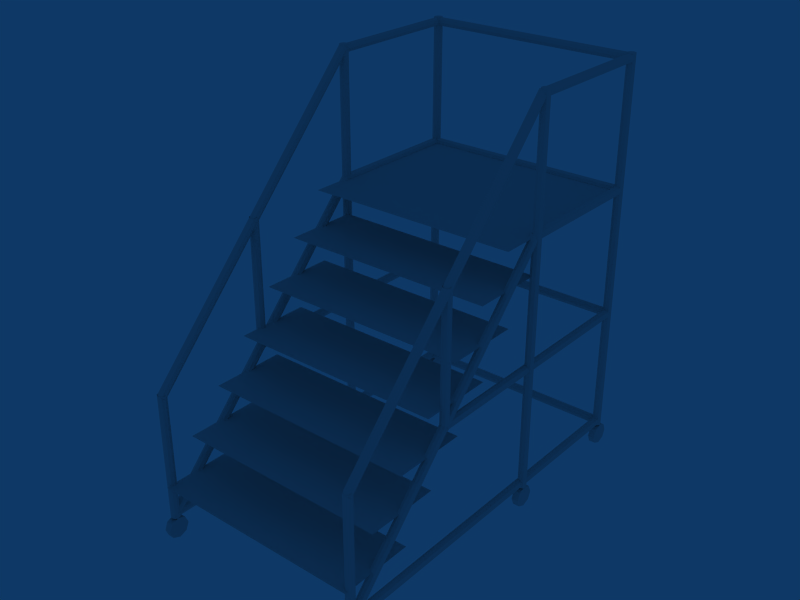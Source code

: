 # Source: object.blend  (saved by Blender 2.45.0; exported with 4.5.12 LTS)
import bpy
from mathutils import Matrix  # noqa: F401  (used for matrix-valued properties, if any)

bpy.ops.wm.read_factory_settings(use_empty=True)
scene = bpy.context.scene
scene.name = 'Scene'

# ---- collections
col_collection_1 = bpy.data.collections.new('Collection 1'); scene.collection.children.link(col_collection_1)

# ---- world
world_world = bpy.data.worlds.new('World'); scene.world = world_world
world_world.color = (0.05656, 0.2208, 0.4)
world_world.use_sun_shadow = False
world_world.sun_shadow_jitter_overblur = 0.0
world_world.cycles.sampling_method = 'MANUAL'
world_world.cycles.sample_map_resolution = 256

# ---- meshes
me_mesh = bpy.data.meshes.new('Mesh')
me_mesh.from_pydata([(0.2884, -0.487, 1.129), (0.2884, 0.513, 1.129), (-0.0576, -0.487, 1.129), (-0.0576, 0.513, 1.129), (-0.7028, -0.487, 1.3), (0.1308, 0.513, 1.3), (-0.7028, 0.513, 1.3), (0.1308, -0.487, 1.3), (0.4527, -0.4848, 0.957), (0.4527, 0.5152, 0.957), (0.1066, -0.4848, 0.957), (0.1066, 0.5152, 0.957), (0.6127, 0.5152, 0.786), (0.2666, 0.5152, 0.786), (0.2666, -0.4848, 0.786), (0.6127, -0.4848, 0.786), (0.7723, -0.4848, 0.614), (0.7723, 0.5152, 0.614), (0.4262, -0.4848, 0.614), (0.4262, 0.5152, 0.614), (0.9324, -0.487, 0.443), (0.9324, 0.513, 0.443), (0.5864, -0.487, 0.443), (0.5864, 0.513, 0.443), (1.091, -0.4826, 0.271), (1.091, 0.5174, 0.271), (0.7448, -0.4826, 0.271), (0.7448, 0.5174, 0.271), (-0.6882, -0.5034, 1.9), (-0.7023, -0.5093, 1.9), (-0.7023, -0.4893, 1.9), (-0.7165, -0.4751, 1.9), (-0.6882, -0.4751, 1.9), (-0.6823, -0.4893, 0.1), (-0.6882, -0.4751, 0.1), (-0.6823, -0.4893, 1.9), (-0.6882, -0.5034, 0.1), (-0.7023, -0.5093, 0.1), (-0.7165, -0.5034, 1.9), (-0.7165, -0.5034, 0.1), (-0.7223, -0.4893, 0.1), (-0.7223, -0.4893, 1.9), (-0.7023, -0.4693, 1.9), (-0.7023, -0.4693, 0.1), (-0.7165, -0.4751, 0.1), (-0.6888, 0.525, 1.9), (-0.7029, 0.5309, 1.9), (-0.6888, 0.525, 0.1), (-0.7029, 0.5309, 0.1), (-0.7229, 0.5109, 1.9), (-0.7171, 0.525, 0.1), (-0.7229, 0.5109, 0.1), (-0.7171, 0.4967, 1.9), (-0.7171, 0.4967, 0.1), (-0.7029, 0.4909, 1.9), (-0.7029, 0.4909, 0.1), (-0.6888, 0.4967, 1.9), (-0.6888, 0.4967, 0.1), (-0.6829, 0.5109, 0.1), (-0.6829, 0.5109, 1.9), (-0.7171, 0.525, 1.9), (-0.7029, 0.5109, 1.9), (-0.0436, 0.5324, 1.9), (-0.0436, 0.5041, 1.9), (-0.0577, 0.5182, 1.9), (-0.0719, 0.5041, 1.9), (-0.0719, 0.5324, 1.9), (-0.0377, 0.5182, 1.9), (-0.0378, 0.5182, 0.1), (-0.0436, 0.5324, 0.1), (-0.0436, 0.5041, 0.1), (-0.0578, 0.4982, 0.1), (-0.0577, 0.4982, 1.9), (-0.0778, 0.5182, 0.1), (-0.0719, 0.5041, 0.1), (-0.0777, 0.5182, 1.9), (-0.0719, 0.5324, 0.1), (-0.0578, 0.5382, 0.1), (-0.0577, 0.5382, 1.9), (-0.0576, -0.4689, 0.1), (-0.0576, -0.4689, 1.9), (-0.0717, -0.4747, 1.9), (-0.0776, -0.4889, 1.9), (-0.0717, -0.4747, 0.1), (-0.0776, -0.4889, 0.1), (-0.0576, -0.5089, 0.1), (-0.0717, -0.503, 0.1), (-0.0435, -0.503, 1.9), (-0.0376, -0.4889, 0.1), (-0.0435, -0.503, 0.1), (-0.0435, -0.4747, 0.1), (-0.0435, -0.4747, 1.9), (-0.0576, -0.4889, 1.9), (-0.0717, -0.503, 1.9), (-0.0576, -0.5089, 1.9), (-0.0376, -0.4889, 1.9), (1.078, 0.511, 0.1251), (-0.0406, 0.511, 1.317), (-0.0449, 0.4969, 1.314), (1.074, 0.4969, 0.1211), (1.064, 0.491, 0.1115), (-0.0657, 0.4969, 1.294), (1.053, 0.4969, 0.1019), (-0.0553, 0.491, 1.304), (-0.07, 0.511, 1.29), (1.049, 0.511, 0.0979), (1.053, 0.5252, 0.1019), (-0.0657, 0.5252, 1.294), (1.064, 0.531, 0.1115), (-0.0553, 0.531, 1.304), (-0.0449, 0.5252, 1.314), (1.074, 0.5252, 0.1211), (1.074, -0.4748, 0.1212), (-0.0448, -0.4748, 1.314), (1.078, -0.489, 0.1252), (-0.0405, -0.489, 1.318), (1.074, -0.5031, 0.1212), (-0.0448, -0.5031, 1.314), (-0.0552, -0.509, 1.304), (1.053, -0.5031, 0.102), (1.064, -0.509, 0.1116), (-0.0699, -0.489, 1.291), (-0.0656, -0.5031, 1.294), (1.049, -0.489, 0.098), (1.053, -0.4748, 0.102), (-0.0656, -0.4748, 1.294), (1.064, -0.469, 0.1116), (-0.0552, -0.469, 1.304), (1.064, -0.469, 0.6939), (-0.0552, -0.469, 1.886), (-0.0699, -0.489, 1.873), (-0.0656, -0.4749, 1.877), (1.053, -0.4749, 0.6843), (-0.0656, -0.5031, 1.877), (1.053, -0.5031, 0.6843), (1.049, -0.489, 0.6803), (-0.0552, -0.509, 1.886), (1.064, -0.509, 0.6939), (-0.0448, -0.5031, 1.896), (1.074, -0.5031, 0.7035), (-0.0405, -0.489, 1.9), (-0.0448, -0.4749, 1.896), (1.074, -0.4749, 0.7035), (1.078, -0.489, 0.7074), (1.074, 0.5251, 0.7034), (1.064, 0.531, 0.6938), (-0.0553, 0.531, 1.886), (1.053, 0.5251, 0.6842), (-0.0657, 0.5251, 1.877), (-0.07, 0.511, 1.873), (1.049, 0.511, 0.6802), (1.053, 0.4969, 0.6842), (-0.0657, 0.4969, 1.877), (1.064, 0.491, 0.6938), (-0.0449, 0.4969, 1.896), (-0.0553, 0.491, 1.886), (1.074, 0.4969, 0.7034), (-0.0406, 0.511, 1.9), (1.078, 0.511, 0.7073), (-0.0449, 0.5251, 1.896), (1.079, -0.4893, 0.1), (1.079, -0.4893, 0.7076), (1.073, -0.5034, 0.7076), (1.059, -0.5093, 0.7076), (1.073, -0.5034, 0.1), (1.059, -0.5093, 0.1), (1.044, -0.5034, 0.7076), (1.044, -0.5034, 0.1), (1.038, -0.4893, 0.1), (1.044, -0.4751, 0.7076), (1.038, -0.4893, 0.7076), (1.059, -0.4693, 0.7076), (1.044, -0.4751, 0.1), (1.073, -0.4751, 0.7076), (1.059, -0.4693, 0.1), (1.073, -0.4751, 0.1), (1.072, 0.5249, 0.1), (1.058, 0.5307, 0.7076), (1.058, 0.5307, 0.1), (1.044, 0.5249, 0.7076), (1.038, 0.5107, 0.1), (1.038, 0.5107, 0.7076), (1.044, 0.5249, 0.1), (1.044, 0.4966, 0.7076), (1.044, 0.4966, 0.1), (1.058, 0.4907, 0.1), (1.072, 0.4966, 0.7076), (1.058, 0.4907, 0.7076), (1.072, 0.4966, 0.1), (1.078, 0.5107, 0.7076), (1.072, 0.5249, 0.7076), (1.078, 0.5107, 0.1), (0.5273, 0.5107, 1.297), (0.5214, 0.4966, 0.6896), (0.5273, 0.5107, 0.6896), (0.5073, 0.4907, 0.6896), (0.5214, 0.4966, 1.297), (0.5073, 0.4907, 1.297), (0.4932, 0.4966, 1.297), (0.4873, 0.5107, 1.297), (0.4932, 0.4966, 0.6896), (0.4873, 0.5107, 0.6896), (0.4932, 0.5249, 1.297), (0.5073, 0.5307, 1.297), (0.4932, 0.5249, 0.6896), (0.5214, 0.5249, 1.297), (0.5214, 0.5249, 0.6896), (0.5073, 0.5307, 0.6896), (0.5216, -0.4751, 0.6896), (0.5075, -0.4693, 1.297), (0.5075, -0.4693, 0.6896), (0.4933, -0.4751, 1.297), (0.4875, -0.4893, 1.297), (0.4933, -0.4751, 0.6896), (0.4875, -0.4893, 0.6896), (0.4933, -0.5034, 1.297), (0.4933, -0.5034, 0.6896), (0.5075, -0.5093, 1.297), (0.5216, -0.5034, 1.297), (0.5075, -0.5093, 0.6896), (0.5275, -0.4893, 1.297), (0.5216, -0.5034, 0.6896), (0.5275, -0.4893, 0.6896), (0.5216, -0.4751, 1.297), (-0.0575, -0.4751, 1.865), (-0.0575, -0.4893, 1.86), (-0.7028, -0.4751, 1.866), (-0.7028, -0.5034, 1.866), (-0.7028, -0.4893, 1.86), (-0.0575, -0.5034, 1.865), (-0.7028, -0.5093, 1.88), (-0.0575, -0.5093, 1.88), (-0.7028, -0.5034, 1.894), (-0.0575, -0.5034, 1.894), (-0.7028, -0.4893, 1.9), (-0.7028, -0.4751, 1.894), (-0.0575, -0.4893, 1.9), (-0.0575, -0.4751, 1.894), (-0.7028, -0.4693, 1.88), (-0.0575, -0.4693, 1.88), (-0.7029, 0.5249, 1.866), (-0.0576, 0.5307, 1.88), (-0.7029, 0.5307, 1.88), (-0.0576, 0.5107, 1.9), (-0.0576, 0.5249, 1.894), (-0.7029, 0.5249, 1.894), (-0.0576, 0.4966, 1.894), (-0.7028, 0.5107, 1.9), (-0.0576, 0.4907, 1.88), (-0.7029, 0.4907, 1.88), (-0.7028, 0.4966, 1.894), (-0.0576, 0.5107, 1.86), (-0.0576, 0.4966, 1.865), (-0.7029, 0.4966, 1.866), (-0.7029, 0.5107, 1.86), (-0.0576, 0.5249, 1.865), (-0.7229, 0.5108, 1.88), (-0.717, 0.5108, 1.865), (-0.7222, -0.4893, 1.88), (-0.7164, -0.4893, 1.894), (-0.717, 0.5108, 1.894), (-0.7029, 0.5109, 1.9), (-0.6887, 0.5109, 1.894), (-0.7022, -0.4893, 1.9), (-0.6829, 0.5109, 1.88), (-0.6822, -0.4892, 1.88), (-0.6881, -0.4892, 1.894), (-0.6887, 0.5109, 1.865), (-0.7029, 0.5108, 1.86), (-0.6881, -0.4893, 1.866), (-0.7022, -0.4893, 1.86), (-0.7164, -0.4893, 1.866), (-0.7166, -0.4893, 1.288), (-0.7031, 0.5108, 1.281), (-0.7025, -0.4893, 1.282), (-0.6884, -0.4893, 1.288), (-0.6831, 0.5109, 1.301), (-0.689, 0.5108, 1.287), (-0.6825, -0.4893, 1.302), (-0.6884, -0.4893, 1.316), (-0.689, 0.5109, 1.315), (-0.7173, 0.5108, 1.315), (-0.7025, -0.4893, 1.322), (-0.7031, 0.5109, 1.321), (-0.7166, -0.4893, 1.316), (-0.7231, 0.5108, 1.301), (-0.7173, 0.5108, 1.287), (-0.7225, -0.4893, 1.302), (-0.7031, 0.5248, 1.288), (-0.7031, 0.5107, 1.282), (-0.0578, 0.5107, 1.281), (-0.0578, 0.4966, 1.287), (-0.7031, 0.4966, 1.288), (-0.7031, 0.4907, 1.302), (-0.0578, 0.4907, 1.301), (-0.7031, 0.4966, 1.316), (-0.0578, 0.4966, 1.316), (-0.0578, 0.5107, 1.321), (-0.7031, 0.5107, 1.322), (-0.0578, 0.5249, 1.316), (-0.7031, 0.5248, 1.316), (-0.0578, 0.5249, 1.287), (-0.7031, 0.5307, 1.302), (-0.0578, 0.5307, 1.301), (-0.0578, -0.4693, 1.301), (-0.0578, -0.4751, 1.287), (-0.7031, -0.4693, 1.302), (-0.7031, -0.4752, 1.288), (-0.0578, -0.4751, 1.315), (-0.0578, -0.4893, 1.321), (-0.7031, -0.4752, 1.316), (-0.7031, -0.4893, 1.322), (-0.7031, -0.5034, 1.316), (-0.0578, -0.5034, 1.315), (-0.0578, -0.5093, 1.301), (-0.0578, -0.5034, 1.287), (-0.7031, -0.5093, 1.302), (-0.7031, -0.5034, 1.288), (-0.0578, -0.4893, 1.281), (-0.7031, -0.4893, 1.282), (0.5154, -0.4751, 0.6869), (0.5154, -0.4893, 0.681), (-0.7037, -0.4893, 0.6815), (-0.7036, -0.5035, 0.6874), (0.5154, -0.5034, 0.6869), (0.5154, -0.5093, 0.701), (-0.7036, -0.5093, 0.7015), (-0.7036, -0.5035, 0.7157), (0.5154, -0.5034, 0.7152), (-0.7036, -0.4893, 0.7215), (0.5154, -0.4751, 0.7152), (0.5154, -0.4893, 0.721), (-0.7036, -0.4752, 0.7157), (0.5154, -0.4693, 0.701), (-0.7036, -0.4693, 0.7015), (-0.7036, -0.4752, 0.6874), (0.5154, 0.5307, 0.7012), (-0.7037, 0.5307, 0.7017), (0.5154, 0.5249, 0.7153), (0.5154, 0.5107, 0.7212), (-0.7037, 0.5248, 0.7158), (0.5154, 0.4966, 0.7153), (-0.7037, 0.5107, 0.7217), (-0.7037, 0.4965, 0.7158), (-0.7037, 0.4907, 0.7017), (0.5154, 0.4907, 0.7012), (0.5153, 0.5107, 0.6812), (0.5153, 0.4966, 0.6871), (-0.7037, 0.4965, 0.6876), (0.5153, 0.5249, 0.6871), (-0.7037, 0.5107, 0.6817), (-0.7037, 0.5248, 0.6876), (-0.7172, -0.4893, 0.6874), (-0.7237, 0.5108, 0.7011), (-0.7172, -0.4893, 0.7157), (-0.7231, -0.4893, 0.7015), (-0.7178, 0.5108, 0.7152), (-0.7037, 0.5108, 0.7211), (-0.6896, 0.5109, 0.7152), (-0.7031, -0.4893, 0.7215), (-0.6889, -0.4893, 0.7157), (-0.6837, 0.5109, 0.7011), (-0.6831, -0.4893, 0.7015), (-0.6896, 0.5108, 0.6869), (-0.6889, -0.4893, 0.6874), (-0.7178, 0.5108, 0.6869), (-0.7037, 0.5108, 0.6811), (-0.7031, -0.4893, 0.6815), (-0.6994, -0.4893, 0.1005), (-0.7142, 0.5108, 0.1059), (-0.7001, 0.5108, 0.1001), (-0.6859, 0.5108, 0.1059), (-0.6853, -0.4893, 0.1064), (-0.6801, 0.5108, 0.1201), (-0.6853, -0.4893, 0.1347), (-0.6795, -0.4893, 0.1205), (-0.6859, 0.5108, 0.1342), (-0.6995, -0.4893, 0.1405), (-0.7001, 0.5108, 0.1401), (-0.7142, 0.5108, 0.1342), (-0.7195, -0.4894, 0.1205), (-0.7136, -0.4893, 0.1347), (-0.7201, 0.5108, 0.1201), (-0.7136, -0.4894, 0.1064), (-0.7001, 0.5107, 0.1007), (1.059, 0.5248, 0.106), (1.059, 0.5107, 0.1002), (-0.7001, 0.4965, 0.1065), (1.059, 0.4966, 0.106), (1.059, 0.4907, 0.1202), (-0.7001, 0.4907, 0.1207), (-0.7001, 0.4965, 0.1348), (-0.7001, 0.5107, 0.1407), (1.059, 0.4966, 0.1343), (1.059, 0.5248, 0.1343), (1.059, 0.5107, 0.1402), (-0.7001, 0.5248, 0.1348), (-0.7001, 0.5307, 0.1207), (1.059, 0.5307, 0.1202), (-0.7001, 0.5248, 0.1065), (1.059, -0.4693, 0.12), (-0.7, -0.4752, 0.1064), (-0.7, -0.4693, 0.1205), (1.059, -0.4752, 0.1342), (-0.7, -0.4752, 0.1347), (1.059, -0.5035, 0.1342), (1.059, -0.4893, 0.14), (-0.7, -0.4893, 0.1405), (-0.7, -0.5035, 0.1347), (1.059, -0.5093, 0.12), (-0.7, -0.5093, 0.1205), (1.059, -0.5034, 0.1059), (1.059, -0.4893, 0.1), (-0.7, -0.5035, 0.1064), (-0.7, -0.4893, 0.1005), (1.059, -0.4752, 0.1059), (1.058, -0.5048, 0.0493), (1.008, -0.5048, 0.0493), (1.058, -0.4735, 0.0493), (1.023, -0.4735, 0.0846), (1.058, -0.5048, -0.0007), (1.108, -0.4735, 0.0493), (1.094, -0.4735, 0.0846), (1.094, -0.5048, 0.0846), (1.058, -0.5048, 0.0993), (1.058, -0.4735, 0.0993), (1.023, -0.4735, 0.0139), (1.008, -0.4735, 0.0493), (1.023, -0.5048, 0.0139), (1.094, -0.4735, 0.0139), (1.058, -0.4735, -0.0007), (1.108, -0.5048, 0.0493), (1.094, -0.5048, 0.0139), (1.023, -0.5048, 0.0846), (1.058, 0.4995, 0.0992), (1.094, 0.4995, 0.0845), (1.094, 0.5307, 0.0845), (1.094, 0.5307, 0.0138), (1.108, 0.4995, 0.0492), (1.094, 0.4995, 0.0138), (1.058, 0.5307, -0.0008), (1.058, 0.4995, -0.0008), (1.023, 0.4995, 0.0845), (1.008, 0.4995, 0.0492), (1.058, 0.5307, 0.0992), (1.108, 0.5307, 0.0492), (1.058, 0.5307, 0.0492), (1.023, 0.5307, 0.0138), (1.008, 0.5307, 0.0492), (1.023, 0.4995, 0.0138), (1.023, 0.5307, 0.0845), (1.058, 0.4995, 0.0492), (-0.06, 0.4995, 0.0491), (-0.06, 0.4995, -0.0009), (-0.0246, 0.5307, 0.0138), (-0.01, 0.4995, 0.0491), (-0.0246, 0.5308, 0.0845), (-0.01, 0.5308, 0.0491), (-0.06, 0.4995, 0.0991), (-0.06, 0.5308, 0.0991), (-0.0953, 0.4995, 0.0845), (-0.06, 0.5308, 0.0491), (-0.0953, 0.5308, 0.0845), (-0.11, 0.4995, 0.0491), (-0.11, 0.5308, 0.0491), (-0.0953, 0.5307, 0.0138), (-0.0953, 0.4995, 0.0138), (-0.06, 0.5307, -0.0009), (-0.0246, 0.4995, 0.0138), (-0.0246, 0.4995, 0.0845), (-0.06, -0.4735, 0.0992), (-0.0246, -0.4735, 0.0846), (-0.0246, -0.5048, 0.0846), (-0.0246, -0.4735, 0.0139), (-0.01, -0.5048, 0.0493), (-0.06, -0.5048, -0.0007), (-0.0953, -0.4735, 0.0139), (-0.0953, -0.5048, 0.0139), (-0.0953, -0.4735, 0.0846), (-0.06, -0.5048, 0.0992), (-0.06, -0.4735, 0.0493), (-0.01, -0.4735, 0.0493), (-0.06, -0.4735, -0.0007), (-0.0246, -0.5048, 0.0139), (-0.06, -0.5048, 0.0492), (-0.11, -0.5048, 0.0492), (-0.11, -0.4735, 0.0493), (-0.0953, -0.5048, 0.0846), (-0.7385, -0.4735, 0.0846), (-0.7031, -0.5048, 0.0492), (-0.7031, -0.5048, -0.0008), (-0.7385, -0.4735, 0.0139), (-0.6678, -0.5048, 0.0139), (-0.6678, -0.4735, 0.0139), (-0.6678, -0.5048, 0.0846), (-0.7031, -0.4735, 0.0492), (-0.7031, -0.4735, 0.0992), (-0.7531, -0.5048, 0.0492), (-0.7531, -0.4735, 0.0492), (-0.7385, -0.5048, 0.0139), (-0.7031, -0.4735, -0.0008), (-0.6531, -0.4735, 0.0492), (-0.6531, -0.5048, 0.0492), (-0.6678, -0.4735, 0.0846), (-0.7031, -0.5048, 0.0992), (-0.7385, -0.5048, 0.0846), (-0.6678, 0.5308, 0.0845), (-0.6531, 0.5308, 0.0491), (-0.6678, 0.4995, 0.0845), (-0.6531, 0.4995, 0.0491), (-0.6678, 0.4995, 0.0138), (-0.7385, 0.5308, 0.0138), (-0.7031, 0.5308, -0.0009), (-0.7031, 0.4995, -0.0009), (-0.7531, 0.4995, 0.0491), (-0.7531, 0.5308, 0.0491), (-0.7385, 0.4995, 0.0138), (-0.7385, 0.5308, 0.0845), (-0.7385, 0.4995, 0.0845), (-0.7031, 0.5308, 0.0991), (-0.7031, 0.4995, 0.0991), (-0.7031, 0.4995, 0.0491), (-0.6678, 0.5308, 0.0138), (-0.7031, 0.5308, 0.0491)], [], [(0, 1, 3), (2, 0, 3), (6, 4, 7), (5, 6, 7), (8, 9, 11), (10, 8, 11), (15, 12, 13), (14, 15, 13), (16, 17, 19), (18, 16, 19), (20, 21, 23), (22, 20, 23), (24, 25, 27), (26, 24, 27), (30, 35, 32), (30, 28, 35), (30, 29, 28), (30, 38, 29), (30, 41, 38), (30, 31, 41), (30, 42, 31), (30, 32, 42), (32, 35, 33), (34, 32, 33), (35, 28, 36), (33, 35, 36), (28, 29, 37), (36, 28, 37), (29, 38, 39), (37, 29, 39), (38, 41, 40), (39, 38, 40), (41, 31, 44), (40, 41, 44), (31, 42, 43), (44, 31, 43), (42, 32, 34), (43, 42, 34), (46, 45, 47), (48, 46, 47), (60, 46, 48), (50, 60, 48), (49, 60, 50), (51, 49, 50), (52, 49, 51), (53, 52, 51), (54, 52, 53), (55, 54, 53), (56, 54, 55), (57, 56, 55), (59, 56, 57), (58, 59, 57), (45, 59, 58), (47, 45, 58), (61, 45, 46), (61, 46, 60), (61, 60, 49), (61, 49, 52), (61, 52, 54), (61, 54, 56), (61, 56, 59), (61, 59, 45), (64, 67, 62), (64, 63, 67), (64, 72, 63), (64, 65, 72), (64, 75, 65), (64, 66, 75), (64, 78, 66), (64, 62, 78), (62, 67, 68), (69, 62, 68), (67, 63, 70), (68, 67, 70), (63, 72, 71), (70, 63, 71), (72, 65, 74), (71, 72, 74), (65, 75, 73), (74, 65, 73), (75, 66, 76), (73, 75, 76), (66, 78, 77), (76, 66, 77), (78, 62, 69), (77, 78, 69), (80, 91, 90), (79, 80, 90), (81, 80, 79), (83, 81, 79), (82, 81, 83), (84, 82, 83), (93, 82, 84), (86, 93, 84), (94, 93, 86), (85, 94, 86), (87, 94, 85), (89, 87, 85), (95, 87, 89), (88, 95, 89), (91, 95, 88), (90, 91, 88), (92, 91, 80), (92, 80, 81), (92, 81, 82), (92, 82, 93), (92, 93, 94), (92, 94, 87), (92, 87, 95), (92, 95, 91), (110, 97, 96), (111, 110, 96), (97, 98, 99), (96, 97, 99), (98, 103, 100), (99, 98, 100), (103, 101, 102), (100, 103, 102), (101, 104, 105), (102, 101, 105), (104, 107, 106), (105, 104, 106), (107, 109, 108), (106, 107, 108), (109, 110, 111), (108, 109, 111), (113, 115, 114), (112, 113, 114), (115, 117, 116), (114, 115, 116), (117, 118, 120), (116, 117, 120), (118, 122, 119), (120, 118, 119), (122, 121, 123), (119, 122, 123), (121, 125, 124), (123, 121, 124), (125, 127, 126), (124, 125, 126), (127, 113, 112), (126, 127, 112), (129, 141, 142), (128, 129, 142), (131, 129, 128), (132, 131, 128), (130, 131, 132), (135, 130, 132), (133, 130, 135), (134, 133, 135), (136, 133, 134), (137, 136, 134), (138, 136, 137), (139, 138, 137), (140, 138, 139), (143, 140, 139), (141, 140, 143), (142, 141, 143), (146, 159, 144), (145, 146, 144), (148, 146, 145), (147, 148, 145), (149, 148, 147), (150, 149, 147), (152, 149, 150), (151, 152, 150), (155, 152, 151), (153, 155, 151), (154, 155, 153), (156, 154, 153), (157, 154, 156), (158, 157, 156), (159, 157, 158), (144, 159, 158), (173, 161, 160), (175, 173, 160), (161, 162, 164), (160, 161, 164), (162, 163, 165), (164, 162, 165), (163, 166, 167), (165, 163, 167), (166, 170, 168), (167, 166, 168), (170, 169, 172), (168, 170, 172), (169, 171, 174), (172, 169, 174), (171, 173, 175), (174, 171, 175), (177, 190, 176), (178, 177, 176), (179, 177, 178), (182, 179, 178), (181, 179, 182), (180, 181, 182), (183, 181, 180), (184, 183, 180), (187, 183, 184), (185, 187, 184), (186, 187, 185), (188, 186, 185), (189, 186, 188), (191, 189, 188), (190, 189, 191), (176, 190, 191), (205, 192, 194), (206, 205, 194), (192, 196, 193), (194, 192, 193), (196, 197, 195), (193, 196, 195), (197, 198, 200), (195, 197, 200), (198, 199, 201), (200, 198, 201), (199, 202, 204), (201, 199, 204), (202, 203, 207), (204, 202, 207), (203, 205, 206), (207, 203, 206), (209, 223, 208), (210, 209, 208), (211, 209, 210), (213, 211, 210), (212, 211, 213), (214, 212, 213), (215, 212, 214), (216, 215, 214), (217, 215, 216), (219, 217, 216), (218, 217, 219), (221, 218, 219), (220, 218, 221), (222, 220, 221), (223, 220, 222), (208, 223, 222), (224, 225, 228), (226, 224, 228), (225, 229, 227), (228, 225, 227), (229, 231, 230), (227, 229, 230), (231, 233, 232), (230, 231, 232), (233, 236, 234), (232, 233, 234), (236, 237, 235), (234, 236, 235), (237, 239, 238), (235, 237, 238), (239, 224, 226), (238, 239, 226), (241, 255, 240), (242, 241, 240), (244, 241, 242), (245, 244, 242), (243, 244, 245), (247, 243, 245), (246, 243, 247), (250, 246, 247), (248, 246, 250), (249, 248, 250), (252, 248, 249), (253, 252, 249), (251, 252, 253), (254, 251, 253), (255, 251, 254), (240, 255, 254), (256, 257, 271), (258, 256, 271), (260, 256, 258), (259, 260, 258), (261, 260, 259), (263, 261, 259), (262, 261, 263), (266, 262, 263), (264, 262, 266), (265, 264, 266), (267, 264, 265), (269, 267, 265), (268, 267, 269), (270, 268, 269), (257, 268, 270), (271, 257, 270), (286, 273, 274), (272, 286, 274), (273, 277, 275), (274, 273, 275), (277, 276, 278), (275, 277, 278), (276, 280, 279), (278, 276, 279), (280, 283, 282), (279, 280, 282), (283, 281, 284), (282, 283, 284), (281, 285, 287), (284, 281, 287), (285, 286, 272), (287, 285, 272), (301, 290, 289), (288, 301, 289), (290, 291, 292), (289, 290, 292), (291, 294, 293), (292, 291, 293), (294, 296, 295), (293, 294, 295), (296, 297, 298), (295, 296, 298), (297, 299, 300), (298, 297, 300), (299, 303, 302), (300, 299, 302), (303, 301, 288), (302, 303, 288), (304, 305, 307), (306, 304, 307), (308, 304, 306), (310, 308, 306), (309, 308, 310), (311, 309, 310), (313, 309, 311), (312, 313, 311), (314, 313, 312), (316, 314, 312), (315, 314, 316), (317, 315, 316), (318, 315, 317), (319, 318, 317), (305, 318, 319), (307, 305, 319), (320, 321, 322), (335, 320, 322), (321, 324, 323), (322, 321, 323), (324, 325, 326), (323, 324, 326), (325, 328, 327), (326, 325, 327), (328, 331, 329), (327, 328, 329), (331, 330, 332), (329, 331, 332), (330, 333, 334), (332, 330, 334), (333, 320, 335), (334, 333, 335), (336, 349, 351), (337, 336, 351), (338, 336, 337), (340, 338, 337), (339, 338, 340), (342, 339, 340), (341, 339, 342), (343, 341, 342), (345, 341, 343), (344, 345, 343), (347, 345, 344), (348, 347, 344), (346, 347, 348), (350, 346, 348), (349, 346, 350), (351, 349, 350), (353, 365, 352), (355, 353, 352), (356, 353, 355), (354, 356, 355), (357, 356, 354), (359, 357, 354), (358, 357, 359), (360, 358, 359), (361, 358, 360), (362, 361, 360), (363, 361, 362), (364, 363, 362), (366, 363, 364), (367, 366, 364), (365, 366, 367), (352, 365, 367), (369, 370, 368), (383, 369, 368), (370, 371, 372), (368, 370, 372), (371, 373, 375), (372, 371, 375), (373, 376, 374), (375, 373, 374), (376, 378, 377), (374, 376, 377), (378, 379, 381), (377, 378, 381), (379, 382, 380), (381, 379, 380), (382, 369, 383), (380, 382, 383), (385, 386, 384), (399, 385, 384), (386, 388, 387), (384, 386, 387), (388, 389, 390), (387, 388, 390), (389, 393, 391), (390, 389, 391), (393, 395, 392), (391, 393, 392), (395, 394, 396), (392, 395, 396), (394, 398, 397), (396, 394, 397), (398, 385, 399), (397, 398, 399), (400, 415, 401), (402, 400, 401), (403, 400, 402), (404, 403, 402), (406, 403, 404), (407, 406, 404), (405, 406, 407), (408, 405, 407), (409, 405, 408), (410, 409, 408), (411, 409, 410), (413, 411, 410), (412, 411, 413), (414, 412, 413), (415, 412, 414), (401, 415, 414), (416, 433, 417), (418, 427, 419), (416, 417, 428), (418, 426, 427), (416, 428, 420), (418, 430, 426), (416, 420, 432), (418, 429, 430), (416, 432, 431), (418, 421, 429), (416, 431, 423), (418, 422, 421), (416, 423, 424), (418, 425, 422), (416, 424, 433), (418, 419, 425), (419, 427, 417), (433, 419, 417), (427, 426, 428), (417, 427, 428), (426, 430, 420), (428, 426, 420), (430, 429, 432), (420, 430, 432), (429, 421, 431), (432, 429, 431), (421, 422, 423), (431, 421, 423), (422, 425, 424), (423, 422, 424), (425, 419, 433), (424, 425, 433), (444, 450, 442), (434, 444, 442), (436, 444, 434), (435, 436, 434), (445, 436, 435), (438, 445, 435), (437, 445, 438), (439, 437, 438), (440, 437, 439), (441, 440, 439), (447, 440, 441), (449, 447, 441), (448, 447, 449), (443, 448, 449), (450, 448, 443), (442, 450, 443), (446, 450, 444), (451, 434, 442), (446, 444, 436), (451, 435, 434), (446, 436, 445), (451, 438, 435), (446, 445, 437), (451, 439, 438), (446, 437, 440), (451, 441, 439), (446, 440, 447), (451, 449, 441), (446, 447, 448), (451, 443, 449), (446, 448, 450), (451, 442, 443), (452, 460, 463), (461, 464, 462), (452, 463, 466), (461, 465, 464), (452, 466, 453), (461, 467, 465), (452, 453, 468), (461, 454, 467), (452, 468, 455), (461, 457, 454), (452, 455, 469), (461, 456, 457), (452, 469, 458), (461, 459, 456), (452, 458, 460), (461, 462, 459), (462, 464, 463), (460, 462, 463), (464, 465, 466), (463, 464, 466), (465, 467, 453), (466, 465, 453), (467, 454, 468), (453, 467, 468), (454, 457, 455), (468, 454, 455), (457, 456, 469), (455, 457, 469), (456, 459, 458), (469, 456, 458), (459, 462, 460), (458, 459, 460), (470, 478, 487), (479, 470, 487), (471, 470, 479), (472, 471, 479), (481, 471, 472), (474, 481, 472), (473, 481, 474), (483, 473, 474), (482, 473, 483), (475, 482, 483), (476, 482, 475), (477, 476, 475), (486, 476, 477), (485, 486, 477), (478, 486, 485), (487, 478, 485), (480, 478, 470), (484, 479, 487), (480, 470, 471), (484, 472, 479), (480, 471, 481), (484, 474, 472), (480, 481, 473), (484, 483, 474), (480, 473, 482), (484, 475, 483), (480, 482, 476), (484, 477, 475), (480, 476, 486), (484, 485, 477), (480, 486, 478), (484, 487, 485), (489, 505, 497), (495, 498, 488), (489, 497, 499), (495, 491, 498), (489, 499, 490), (495, 500, 491), (489, 490, 492), (495, 493, 500), (489, 492, 502), (495, 501, 493), (489, 502, 494), (495, 503, 501), (489, 494, 504), (495, 496, 503), (489, 504, 505), (495, 488, 496), (488, 498, 497), (505, 488, 497), (498, 491, 499), (497, 498, 499), (491, 500, 490), (499, 491, 490), (500, 493, 492), (490, 500, 492), (493, 501, 502), (492, 493, 502), (501, 503, 494), (502, 501, 494), (503, 496, 504), (494, 503, 504), (496, 488, 505), (504, 496, 505), (519, 517, 518), (520, 519, 518), (506, 519, 520), (508, 506, 520), (507, 506, 508), (509, 507, 508), (522, 507, 509), (510, 522, 509), (512, 522, 510), (513, 512, 510), (511, 512, 513), (516, 511, 513), (515, 511, 516), (514, 515, 516), (517, 515, 514), (518, 517, 514), (523, 517, 519), (521, 520, 518), (523, 519, 506), (521, 508, 520), (523, 506, 507), (521, 509, 508), (523, 507, 522), (521, 510, 509), (523, 522, 512), (521, 513, 510), (523, 512, 511), (521, 516, 513), (523, 511, 515), (521, 514, 516), (523, 515, 517), (521, 518, 514)])
_uv = me_mesh.uv_layers.new(name='UVTex')
_uv.uv.foreach_set('vector', [0.8746, 0.4958, 0.0849, 0.4958, 0.0849, 0.2937, 0.8746, 0.2937, 0.8746, 0.4958, 0.0849, 0.2937, 0.082, 0.0273, 0.8711, 0.0273, 0.8711, 0.5508, 0.082, 0.5508, 0.082, 0.0273, 0.8711, 0.5508, 0.8746, 0.4958, 0.0849, 0.4958, 0.0849, 0.2937, 0.8746, 0.2937, 0.8746, 0.4958, 0.0849, 0.2937, 0.8746, 0.4958, 0.0849, 0.4958, 0.0849, 0.2937, 0.8746, 0.2937, 0.8746, 0.4958, 0.0849, 0.2937, 0.8746, 0.4958, 0.0849, 0.4958, 0.0849, 0.2937, 0.8746, 0.2937, 0.8746, 0.4958, 0.0849, 0.2937, 0.8746, 0.4958, 0.0849, 0.4958, 0.0849, 0.2937, 0.8746, 0.2937, 0.8746, 0.4958, 0.0849, 0.2937, 0.8746, 0.4958, 0.0849, 0.4958, 0.0849, 0.2937, 0.8746, 0.2937, 0.8746, 0.4958, 0.0849, 0.2937, 0.4766, 0.9766, 0.8594, 0.5938, 0.4766, 0.5938, 0.4766, 0.9766, 0.8594, 0.5938, 0.4766, 0.5938, 0.4766, 0.9766, 0.8594, 0.5938, 0.4766, 0.5938, 0.4766, 0.9766, 0.8594, 0.5938, 0.4766, 0.5938, 0.4766, 0.9766, 0.8594, 0.5938, 0.4766, 0.5938, 0.4766, 0.9766, 0.8594, 0.5938, 0.4766, 0.5938, 0.4766, 0.9766, 0.8594, 0.5938, 0.4766, 0.5938, 0.4766, 0.9766, 0.8594, 0.5938, 0.4766, 0.5938, 0.8594, 0.9766, 0.8594, 0.5938, 0.4766, 0.5938, 0.4766, 0.9766, 0.8594, 0.9766, 0.4766, 0.5938, 0.8594, 0.9766, 0.8594, 0.5938, 0.4766, 0.5938, 0.4766, 0.9766, 0.8594, 0.9766, 0.4766, 0.5938, 0.8594, 0.9766, 0.8594, 0.5938, 0.4766, 0.5938, 0.4766, 0.9766, 0.8594, 0.9766, 0.4766, 0.5938, 0.8594, 0.9766, 0.8594, 0.5938, 0.4766, 0.5938, 0.4766, 0.9766, 0.8594, 0.9766, 0.4766, 0.5938, 0.8594, 0.9766, 0.8594, 0.5938, 0.4766, 0.5938, 0.4766, 0.9766, 0.8594, 0.9766, 0.4766, 0.5938, 0.8594, 0.9766, 0.8594, 0.5938, 0.4766, 0.5938, 0.4766, 0.9766, 0.8594, 0.9766, 0.4766, 0.5938, 0.8594, 0.9766, 0.8594, 0.5938, 0.4766, 0.5938, 0.4766, 0.9766, 0.8594, 0.9766, 0.4766, 0.5938, 0.8594, 0.9766, 0.8594, 0.5938, 0.4766, 0.5938, 0.4766, 0.9766, 0.8594, 0.9766, 0.4766, 0.5938, 0.8594, 0.9766, 0.8594, 0.5938, 0.4766, 0.5938, 0.4766, 0.9766, 0.8594, 0.9766, 0.4766, 0.5938, 0.8594, 0.9766, 0.8594, 0.5938, 0.4766, 0.5938, 0.4766, 0.9766, 0.8594, 0.9766, 0.4766, 0.5938, 0.8594, 0.9766, 0.8594, 0.5938, 0.4766, 0.5938, 0.4766, 0.9766, 0.8594, 0.9766, 0.4766, 0.5938, 0.8594, 0.9766, 0.8594, 0.5938, 0.4766, 0.5938, 0.4766, 0.9766, 0.8594, 0.9766, 0.4766, 0.5938, 0.8594, 0.9766, 0.8594, 0.5938, 0.4766, 0.5938, 0.4766, 0.9766, 0.8594, 0.9766, 0.4766, 0.5938, 0.8594, 0.9766, 0.8594, 0.5938, 0.4766, 0.5938, 0.4766, 0.9766, 0.8594, 0.9766, 0.4766, 0.5938, 0.8594, 0.9766, 0.8594, 0.5938, 0.4766, 0.5938, 0.4766, 0.9766, 0.8594, 0.9766, 0.4766, 0.5938, 0.8594, 0.9766, 0.8594, 0.5938, 0.4766, 0.5938, 0.4766, 0.9766, 0.8594, 0.9766, 0.4766, 0.5938, 0.4766, 0.9766, 0.8594, 0.5938, 0.4766, 0.5938, 0.4766, 0.9766, 0.8594, 0.5938, 0.4766, 0.5938, 0.4766, 0.9766, 0.8594, 0.5938, 0.4766, 0.5938, 0.4766, 0.9766, 0.8594, 0.5938, 0.4766, 0.5938, 0.4766, 0.9766, 0.8594, 0.5938, 0.4766, 0.5938, 0.4766, 0.9766, 0.8594, 0.5938, 0.4766, 0.5938, 0.4766, 0.9766, 0.8594, 0.5938, 0.4766, 0.5938, 0.4766, 0.9766, 0.8594, 0.5938, 0.4766, 0.5938, 0.4766, 0.9766, 0.8594, 0.5938, 0.4766, 0.5938, 0.4766, 0.9766, 0.8594, 0.5938, 0.4766, 0.5938, 0.4766, 0.9766, 0.8594, 0.5938, 0.4766, 0.5938, 0.4766, 0.9766, 0.8594, 0.5938, 0.4766, 0.5938, 0.4766, 0.9766, 0.8594, 0.5938, 0.4766, 0.5938, 0.4766, 0.9766, 0.8594, 0.5938, 0.4766, 0.5938, 0.4766, 0.9766, 0.8594, 0.5938, 0.4766, 0.5938, 0.4766, 0.9766, 0.8594, 0.5938, 0.4766, 0.5938, 0.8594, 0.9766, 0.8594, 0.5938, 0.4766, 0.5938, 0.4766, 0.9766, 0.8594, 0.9766, 0.4766, 0.5938, 0.8594, 0.9766, 0.8594, 0.5938, 0.4766, 0.5938, 0.4766, 0.9766, 0.8594, 0.9766, 0.4766, 0.5938, 0.8594, 0.9766, 0.8594, 0.5938, 0.4766, 0.5938, 0.4766, 0.9766, 0.8594, 0.9766, 0.4766, 0.5938, 0.8594, 0.9766, 0.8594, 0.5938, 0.4766, 0.5938, 0.4766, 0.9766, 0.8594, 0.9766, 0.4766, 0.5938, 0.8594, 0.9766, 0.8594, 0.5938, 0.4766, 0.5938, 0.4766, 0.9766, 0.8594, 0.9766, 0.4766, 0.5938, 0.8594, 0.9766, 0.8594, 0.5938, 0.4766, 0.5938, 0.4766, 0.9766, 0.8594, 0.9766, 0.4766, 0.5938, 0.8594, 0.9766, 0.8594, 0.5938, 0.4766, 0.5938, 0.4766, 0.9766, 0.8594, 0.9766, 0.4766, 0.5938, 0.8594, 0.9766, 0.8594, 0.5938, 0.4766, 0.5938, 0.4766, 0.9766, 0.8594, 0.9766, 0.4766, 0.5938, 0.8594, 0.9766, 0.8594, 0.5938, 0.4766, 0.5938, 0.4766, 0.9766, 0.8594, 0.9766, 0.4766, 0.5938, 0.8594, 0.9766, 0.8594, 0.5938, 0.4766, 0.5938, 0.4766, 0.9766, 0.8594, 0.9766, 0.4766, 0.5938, 0.8594, 0.9766, 0.8594, 0.5938, 0.4766, 0.5938, 0.4766, 0.9766, 0.8594, 0.9766, 0.4766, 0.5938, 0.8594, 0.9766, 0.8594, 0.5938, 0.4766, 0.5938, 0.4766, 0.9766, 0.8594, 0.9766, 0.4766, 0.5938, 0.8594, 0.9766, 0.8594, 0.5938, 0.4766, 0.5938, 0.4766, 0.9766, 0.8594, 0.9766, 0.4766, 0.5938, 0.8594, 0.9766, 0.8594, 0.5938, 0.4766, 0.5938, 0.4766, 0.9766, 0.8594, 0.9766, 0.4766, 0.5938, 0.8594, 0.9766, 0.8594, 0.5938, 0.4766, 0.5938, 0.4766, 0.9766, 0.8594, 0.9766, 0.4766, 0.5938, 0.8594, 0.9766, 0.8594, 0.5938, 0.4766, 0.5938, 0.4766, 0.9766, 0.8594, 0.9766, 0.4766, 0.5938, 0.4766, 0.9766, 0.8594, 0.5938, 0.4766, 0.5938, 0.4766, 0.9766, 0.8594, 0.5938, 0.4766, 0.5938, 0.4766, 0.9766, 0.8594, 0.5938, 0.4766, 0.5938, 0.4766, 0.9766, 0.8594, 0.5938, 0.4766, 0.5938, 0.4766, 0.9766, 0.8594, 0.5938, 0.4766, 0.5938, 0.4766, 0.9766, 0.8594, 0.5938, 0.4766, 0.5938, 0.4766, 0.9766, 0.8594, 0.5938, 0.4766, 0.5938, 0.4766, 0.9766, 0.8594, 0.5938, 0.4766, 0.5938, 0.8594, 0.9766, 0.8594, 0.5938, 0.4766, 0.5938, 0.4766, 0.9766, 0.8594, 0.9766, 0.4766, 0.5938, 0.8594, 0.9766, 0.8594, 0.5938, 0.4766, 0.5938, 0.4766, 0.9766, 0.8594, 0.9766, 0.4766, 0.5938, 0.8594, 0.9766, 0.8594, 0.5938, 0.4766, 0.5938, 0.4766, 0.9766, 0.8594, 0.9766, 0.4766, 0.5938, 0.8594, 0.9766, 0.8594, 0.5938, 0.4766, 0.5938, 0.4766, 0.9766, 0.8594, 0.9766, 0.4766, 0.5938, 0.8594, 0.9766, 0.8594, 0.5938, 0.4766, 0.5938, 0.4766, 0.9766, 0.8594, 0.9766, 0.4766, 0.5938, 0.8594, 0.9766, 0.8594, 0.5938, 0.4766, 0.5938, 0.4766, 0.9766, 0.8594, 0.9766, 0.4766, 0.5938, 0.8594, 0.9766, 0.8594, 0.5938, 0.4766, 0.5938, 0.4766, 0.9766, 0.8594, 0.9766, 0.4766, 0.5938, 0.8594, 0.9766, 0.8594, 0.5938, 0.4766, 0.5938, 0.4766, 0.9766, 0.8594, 0.9766, 0.4766, 0.5938, 0.8594, 0.9766, 0.8594, 0.5938, 0.4766, 0.5938, 0.4766, 0.9766, 0.8594, 0.9766, 0.4766, 0.5938, 0.8594, 0.9766, 0.8594, 0.5938, 0.4766, 0.5938, 0.4766, 0.9766, 0.8594, 0.9766, 0.4766, 0.5938, 0.8594, 0.9766, 0.8594, 0.5938, 0.4766, 0.5938, 0.4766, 0.9766, 0.8594, 0.9766, 0.4766, 0.5938, 0.8594, 0.9766, 0.8594, 0.5938, 0.4766, 0.5938, 0.4766, 0.9766, 0.8594, 0.9766, 0.4766, 0.5938, 0.8594, 0.9766, 0.8594, 0.5938, 0.4766, 0.5938, 0.4766, 0.9766, 0.8594, 0.9766, 0.4766, 0.5938, 0.8594, 0.9766, 0.8594, 0.5938, 0.4766, 0.5938, 0.4766, 0.9766, 0.8594, 0.9766, 0.4766, 0.5938, 0.8594, 0.9766, 0.8594, 0.5938, 0.4766, 0.5938, 0.4766, 0.9766, 0.8594, 0.9766, 0.4766, 0.5938, 0.8594, 0.9766, 0.8594, 0.5938, 0.4766, 0.5938, 0.4766, 0.9766, 0.8594, 0.9766, 0.4766, 0.5938, 0.8594, 0.9766, 0.8594, 0.5938, 0.4766, 0.5938, 0.4766, 0.9766, 0.8594, 0.9766, 0.4766, 0.5938, 0.8594, 0.9766, 0.8594, 0.5938, 0.4766, 0.5938, 0.4766, 0.9766, 0.8594, 0.9766, 0.4766, 0.5938, 0.8594, 0.9766, 0.8594, 0.5938, 0.4766, 0.5938, 0.4766, 0.9766, 0.8594, 0.9766, 0.4766, 0.5938, 0.8594, 0.9766, 0.8594, 0.5938, 0.4766, 0.5938, 0.4766, 0.9766, 0.8594, 0.9766, 0.4766, 0.5938, 0.8594, 0.9766, 0.8594, 0.5938, 0.4766, 0.5938, 0.4766, 0.9766, 0.8594, 0.9766, 0.4766, 0.5938, 0.8594, 0.9766, 0.8594, 0.5938, 0.4766, 0.5938, 0.4766, 0.9766, 0.8594, 0.9766, 0.4766, 0.5938, 0.8594, 0.9766, 0.8594, 0.5938, 0.4766, 0.5938, 0.4766, 0.9766, 0.8594, 0.9766, 0.4766, 0.5938, 0.8594, 0.9766, 0.8594, 0.5938, 0.4766, 0.5938, 0.4766, 0.9766, 0.8594, 0.9766, 0.4766, 0.5938, 0.8594, 0.9766, 0.8594, 0.5938, 0.4766, 0.5938, 0.4766, 0.9766, 0.8594, 0.9766, 0.4766, 0.5938, 0.8594, 0.9766, 0.8594, 0.5938, 0.4766, 0.5938, 0.4766, 0.9766, 0.8594, 0.9766, 0.4766, 0.5938, 0.8594, 0.9766, 0.8594, 0.5938, 0.4766, 0.5938, 0.4766, 0.9766, 0.8594, 0.9766, 0.4766, 0.5938, 0.8594, 0.9766, 0.8594, 0.5938, 0.4766, 0.5938, 0.4766, 0.9766, 0.8594, 0.9766, 0.4766, 0.5938, 0.8594, 0.9766, 0.8594, 0.5938, 0.4766, 0.5938, 0.4766, 0.9766, 0.8594, 0.9766, 0.4766, 0.5938, 0.8594, 0.9766, 0.8594, 0.5938, 0.4766, 0.5938, 0.4766, 0.9766, 0.8594, 0.9766, 0.4766, 0.5938, 0.8594, 0.9766, 0.8594, 0.5938, 0.4766, 0.5938, 0.4766, 0.9766, 0.8594, 0.9766, 0.4766, 0.5938, 0.8594, 0.9766, 0.8594, 0.5938, 0.4766, 0.5938, 0.4766, 0.9766, 0.8594, 0.9766, 0.4766, 0.5938, 0.8594, 0.9766, 0.8594, 0.5938, 0.4766, 0.5938, 0.4766, 0.9766, 0.8594, 0.9766, 0.4766, 0.5938, 0.8594, 0.9766, 0.8594, 0.5938, 0.4766, 0.5938, 0.4766, 0.9766, 0.8594, 0.9766, 0.4766, 0.5938, 0.8594, 0.9766, 0.8594, 0.5938, 0.4766, 0.5938, 0.4766, 0.9766, 0.8594, 0.9766, 0.4766, 0.5938, 0.8594, 0.9766, 0.8594, 0.5938, 0.4766, 0.5938, 0.4766, 0.9766, 0.8594, 0.9766, 0.4766, 0.5938, 0.8594, 0.9766, 0.8594, 0.5938, 0.4766, 0.5938, 0.4766, 0.9766, 0.8594, 0.9766, 0.4766, 0.5938, 0.8594, 0.9766, 0.8594, 0.5938, 0.4766, 0.5938, 0.4766, 0.9766, 0.8594, 0.9766, 0.4766, 0.5938, 0.8594, 0.9766, 0.8594, 0.5938, 0.4766, 0.5938, 0.4766, 0.9766, 0.8594, 0.9766, 0.4766, 0.5938, 0.8594, 0.9766, 0.8594, 0.5938, 0.4766, 0.5938, 0.4766, 0.9766, 0.8594, 0.9766, 0.4766, 0.5938, 0.8594, 0.9766, 0.8594, 0.5938, 0.4766, 0.5938, 0.4766, 0.9766, 0.8594, 0.9766, 0.4766, 0.5938, 0.8594, 0.9766, 0.8594, 0.5938, 0.4766, 0.5938, 0.4766, 0.9766, 0.8594, 0.9766, 0.4766, 0.5938, 0.8594, 0.9766, 0.8594, 0.5938, 0.4766, 0.5938, 0.4766, 0.9766, 0.8594, 0.9766, 0.4766, 0.5938, 0.8594, 0.9766, 0.8594, 0.5938, 0.4766, 0.5938, 0.4766, 0.9766, 0.8594, 0.9766, 0.4766, 0.5938, 0.8594, 0.9766, 0.8594, 0.5938, 0.4766, 0.5938, 0.4766, 0.9766, 0.8594, 0.9766, 0.4766, 0.5938, 0.8594, 0.9766, 0.8594, 0.5938, 0.4766, 0.5938, 0.4766, 0.9766, 0.8594, 0.9766, 0.4766, 0.5938, 0.8594, 0.9766, 0.8594, 0.5938, 0.4766, 0.5938, 0.4766, 0.9766, 0.8594, 0.9766, 0.4766, 0.5938, 0.8594, 0.9766, 0.8594, 0.5938, 0.4766, 0.5938, 0.4766, 0.9766, 0.8594, 0.9766, 0.4766, 0.5938, 0.8594, 0.9766, 0.8594, 0.5938, 0.4766, 0.5938, 0.4766, 0.9766, 0.8594, 0.9766, 0.4766, 0.5938, 0.8594, 0.9766, 0.8594, 0.5938, 0.4766, 0.5938, 0.4766, 0.9766, 0.8594, 0.9766, 0.4766, 0.5938, 0.8594, 0.9766, 0.8594, 0.5938, 0.4766, 0.5938, 0.4766, 0.9766, 0.8594, 0.9766, 0.4766, 0.5938, 0.8594, 0.9766, 0.8594, 0.5938, 0.4766, 0.5938, 0.4766, 0.9766, 0.8594, 0.9766, 0.4766, 0.5938, 0.8594, 0.9766, 0.8594, 0.5938, 0.4766, 0.5938, 0.4766, 0.9766, 0.8594, 0.9766, 0.4766, 0.5938, 0.8594, 0.9766, 0.8594, 0.5938, 0.4766, 0.5938, 0.4766, 0.9766, 0.8594, 0.9766, 0.4766, 0.5938, 0.8594, 0.9766, 0.8594, 0.5938, 0.4766, 0.5938, 0.4766, 0.9766, 0.8594, 0.9766, 0.4766, 0.5938, 0.8594, 0.9766, 0.8594, 0.5938, 0.4766, 0.5938, 0.4766, 0.9766, 0.8594, 0.9766, 0.4766, 0.5938, 0.8594, 0.9766, 0.8594, 0.5938, 0.4766, 0.5938, 0.4766, 0.9766, 0.8594, 0.9766, 0.4766, 0.5938, 0.8594, 0.9766, 0.8594, 0.5938, 0.4766, 0.5938, 0.4766, 0.9766, 0.8594, 0.9766, 0.4766, 0.5938, 0.8594, 0.9766, 0.8594, 0.5938, 0.4766, 0.5938, 0.4766, 0.9766, 0.8594, 0.9766, 0.4766, 0.5938, 0.8594, 0.9766, 0.8594, 0.5938, 0.4766, 0.5938, 0.4766, 0.9766, 0.8594, 0.9766, 0.4766, 0.5938, 0.8594, 0.9766, 0.8594, 0.5938, 0.4766, 0.5938, 0.4766, 0.9766, 0.8594, 0.9766, 0.4766, 0.5938, 0.8594, 0.9766, 0.8594, 0.5938, 0.4766, 0.5938, 0.4766, 0.9766, 0.8594, 0.9766, 0.4766, 0.5938, 0.8594, 0.9766, 0.8594, 0.5938, 0.4766, 0.5938, 0.4766, 0.9766, 0.8594, 0.9766, 0.4766, 0.5938, 0.8594, 0.9766, 0.8594, 0.5938, 0.4766, 0.5938, 0.4766, 0.9766, 0.8594, 0.9766, 0.4766, 0.5938, 0.8594, 0.9766, 0.8594, 0.5938, 0.4766, 0.5938, 0.4766, 0.9766, 0.8594, 0.9766, 0.4766, 0.5938, 0.8594, 0.9766, 0.8594, 0.5938, 0.4766, 0.5938, 0.4766, 0.9766, 0.8594, 0.9766, 0.4766, 0.5938, 0.8594, 0.9766, 0.8594, 0.5938, 0.4766, 0.5938, 0.4766, 0.9766, 0.8594, 0.9766, 0.4766, 0.5938, 0.8594, 0.9766, 0.8594, 0.5938, 0.4766, 0.5938, 0.4766, 0.9766, 0.8594, 0.9766, 0.4766, 0.5938, 0.8594, 0.9766, 0.8594, 0.5938, 0.4766, 0.5938, 0.4766, 0.9766, 0.8594, 0.9766, 0.4766, 0.5938, 0.8594, 0.9766, 0.8594, 0.5938, 0.4766, 0.5938, 0.4766, 0.9766, 0.8594, 0.9766, 0.4766, 0.5938, 0.8594, 0.9766, 0.8594, 0.5938, 0.4766, 0.5938, 0.4766, 0.9766, 0.8594, 0.9766, 0.4766, 0.5938, 0.8594, 0.9766, 0.8594, 0.5938, 0.4766, 0.5938, 0.4766, 0.9766, 0.8594, 0.9766, 0.4766, 0.5938, 0.8594, 0.9766, 0.8594, 0.5938, 0.4766, 0.5938, 0.4766, 0.9766, 0.8594, 0.9766, 0.4766, 0.5938, 0.8594, 0.9766, 0.8594, 0.5938, 0.4766, 0.5938, 0.4766, 0.9766, 0.8594, 0.9766, 0.4766, 0.5938, 0.8594, 0.9766, 0.8594, 0.5938, 0.4766, 0.5938, 0.4766, 0.9766, 0.8594, 0.9766, 0.4766, 0.5938, 0.8594, 0.9766, 0.8594, 0.5938, 0.4766, 0.5938, 0.4766, 0.9766, 0.8594, 0.9766, 0.4766, 0.5938, 0.8594, 0.9766, 0.8594, 0.5938, 0.4766, 0.5938, 0.4766, 0.9766, 0.8594, 0.9766, 0.4766, 0.5938, 0.8594, 0.9766, 0.8594, 0.5938, 0.4766, 0.5938, 0.4766, 0.9766, 0.8594, 0.9766, 0.4766, 0.5938, 0.8594, 0.9766, 0.8594, 0.5938, 0.4766, 0.5938, 0.4766, 0.9766, 0.8594, 0.9766, 0.4766, 0.5938, 0.8594, 0.9766, 0.8594, 0.5938, 0.4766, 0.5938, 0.4766, 0.9766, 0.8594, 0.9766, 0.4766, 0.5938, 0.8594, 0.9766, 0.8594, 0.5938, 0.4766, 0.5938, 0.4766, 0.9766, 0.8594, 0.9766, 0.4766, 0.5938, 0.8594, 0.9766, 0.8594, 0.5938, 0.4766, 0.5938, 0.4766, 0.9766, 0.8594, 0.9766, 0.4766, 0.5938, 0.8594, 0.9766, 0.8594, 0.5938, 0.4766, 0.5938, 0.4766, 0.9766, 0.8594, 0.9766, 0.4766, 0.5938, 0.8594, 0.9766, 0.8594, 0.5938, 0.4766, 0.5938, 0.4766, 0.9766, 0.8594, 0.9766, 0.4766, 0.5938, 0.8594, 0.9766, 0.8594, 0.5938, 0.4766, 0.5938, 0.4766, 0.9766, 0.8594, 0.9766, 0.4766, 0.5938, 0.8594, 0.9766, 0.8594, 0.5938, 0.4766, 0.5938, 0.4766, 0.9766, 0.8594, 0.9766, 0.4766, 0.5938, 0.8594, 0.9766, 0.8594, 0.5938, 0.4766, 0.5938, 0.4766, 0.9766, 0.8594, 0.9766, 0.4766, 0.5938, 0.8594, 0.9766, 0.8594, 0.5938, 0.4766, 0.5938, 0.4766, 0.9766, 0.8594, 0.9766, 0.4766, 0.5938, 0.8594, 0.9766, 0.8594, 0.5938, 0.4766, 0.5938, 0.4766, 0.9766, 0.8594, 0.9766, 0.4766, 0.5938, 0.8594, 0.9766, 0.8594, 0.5938, 0.4766, 0.5938, 0.4766, 0.9766, 0.8594, 0.9766, 0.4766, 0.5938, 0.8594, 0.9766, 0.8594, 0.5938, 0.4766, 0.5938, 0.4766, 0.9766, 0.8594, 0.9766, 0.4766, 0.5938, 0.8594, 0.9766, 0.8594, 0.5938, 0.4766, 0.5938, 0.4766, 0.9766, 0.8594, 0.9766, 0.4766, 0.5938, 0.8594, 0.9766, 0.8594, 0.5938, 0.4766, 0.5938, 0.4766, 0.9766, 0.8594, 0.9766, 0.4766, 0.5938, 0.8594, 0.9766, 0.8594, 0.5938, 0.4766, 0.5938, 0.4766, 0.9766, 0.8594, 0.9766, 0.4766, 0.5938, 0.8594, 0.9766, 0.8594, 0.5938, 0.4766, 0.5938, 0.4766, 0.9766, 0.8594, 0.9766, 0.4766, 0.5938, 0.8594, 0.9766, 0.8594, 0.5938, 0.4766, 0.5938, 0.4766, 0.9766, 0.8594, 0.9766, 0.4766, 0.5938, 0.8594, 0.9766, 0.8594, 0.5938, 0.4766, 0.5938, 0.4766, 0.9766, 0.8594, 0.9766, 0.4766, 0.5938, 0.8594, 0.9766, 0.8594, 0.5938, 0.4766, 0.5938, 0.4766, 0.9766, 0.8594, 0.9766, 0.4766, 0.5938, 0.8594, 0.9766, 0.8594, 0.5938, 0.4766, 0.5938, 0.4766, 0.9766, 0.8594, 0.9766, 0.4766, 0.5938, 0.8594, 0.9766, 0.8594, 0.5938, 0.4766, 0.5938, 0.4766, 0.9766, 0.8594, 0.9766, 0.4766, 0.5938, 0.8594, 0.9766, 0.8594, 0.5938, 0.4766, 0.5938, 0.4766, 0.9766, 0.8594, 0.9766, 0.4766, 0.5938, 0.8594, 0.9766, 0.8594, 0.5938, 0.4766, 0.5938, 0.4766, 0.9766, 0.8594, 0.9766, 0.4766, 0.5938, 0.8594, 0.9766, 0.8594, 0.5938, 0.4766, 0.5938, 0.4766, 0.9766, 0.8594, 0.9766, 0.4766, 0.5938, 0.8594, 0.9766, 0.8594, 0.5938, 0.4766, 0.5938, 0.4766, 0.9766, 0.8594, 0.9766, 0.4766, 0.5938, 0.8594, 0.9766, 0.8594, 0.5938, 0.4766, 0.5938, 0.4766, 0.9766, 0.8594, 0.9766, 0.4766, 0.5938, 0.8594, 0.9766, 0.8594, 0.5938, 0.4766, 0.5938, 0.4766, 0.9766, 0.8594, 0.9766, 0.4766, 0.5938, 0.8594, 0.9766, 0.8594, 0.5938, 0.4766, 0.5938, 0.4766, 0.9766, 0.8594, 0.9766, 0.4766, 0.5938, 0.8594, 0.9766, 0.8594, 0.5938, 0.4766, 0.5938, 0.4766, 0.9766, 0.8594, 0.9766, 0.4766, 0.5938, 0.8594, 0.9766, 0.8594, 0.5938, 0.4766, 0.5938, 0.4766, 0.9766, 0.8594, 0.9766, 0.4766, 0.5938, 0.8594, 0.9766, 0.8594, 0.5938, 0.4766, 0.5938, 0.4766, 0.9766, 0.8594, 0.9766, 0.4766, 0.5938, 0.8594, 0.9766, 0.8594, 0.5938, 0.4766, 0.5938, 0.4766, 0.9766, 0.8594, 0.9766, 0.4766, 0.5938, 0.8594, 0.9766, 0.8594, 0.5938, 0.4766, 0.5938, 0.4766, 0.9766, 0.8594, 0.9766, 0.4766, 0.5938, 0.8594, 0.9766, 0.8594, 0.5938, 0.4766, 0.5938, 0.4766, 0.9766, 0.8594, 0.9766, 0.4766, 0.5938, 0.8594, 0.9766, 0.8594, 0.5938, 0.4766, 0.5938, 0.4766, 0.9766, 0.8594, 0.9766, 0.4766, 0.5938, 0.8594, 0.9766, 0.8594, 0.5938, 0.4766, 0.5938, 0.4766, 0.9766, 0.8594, 0.9766, 0.4766, 0.5938, 0.8594, 0.9766, 0.8594, 0.5938, 0.4766, 0.5938, 0.4766, 0.9766, 0.8594, 0.9766, 0.4766, 0.5938, 0.8594, 0.9766, 0.8594, 0.5938, 0.4766, 0.5938, 0.4766, 0.9766, 0.8594, 0.9766, 0.4766, 0.5938, 0.8594, 0.9766, 0.8594, 0.5938, 0.4766, 0.5938, 0.4766, 0.9766, 0.8594, 0.9766, 0.4766, 0.5938, 0.8594, 0.9766, 0.8594, 0.5938, 0.4766, 0.5938, 0.4766, 0.9766, 0.8594, 0.9766, 0.4766, 0.5938, 0.8594, 0.9766, 0.8594, 0.5938, 0.4766, 0.5938, 0.4766, 0.9766, 0.8594, 0.9766, 0.4766, 0.5938, 0.8594, 0.9766, 0.8594, 0.5938, 0.4766, 0.5938, 0.4766, 0.9766, 0.8594, 0.9766, 0.4766, 0.5938, 0.8594, 0.9766, 0.8594, 0.5938, 0.4766, 0.5938, 0.4766, 0.9766, 0.8594, 0.9766, 0.4766, 0.5938, 0.8594, 0.9766, 0.8594, 0.5938, 0.4766, 0.5938, 0.4766, 0.9766, 0.8594, 0.9766, 0.4766, 0.5938, 0.8594, 0.9766, 0.8594, 0.5938, 0.4766, 0.5938, 0.4766, 0.9766, 0.8594, 0.9766, 0.4766, 0.5938, 0.8594, 0.9766, 0.8594, 0.5938, 0.4766, 0.5938, 0.4766, 0.9766, 0.8594, 0.9766, 0.4766, 0.5938, 0.8594, 0.9766, 0.8594, 0.5938, 0.4766, 0.5938, 0.4766, 0.9766, 0.8594, 0.9766, 0.4766, 0.5938, 0.8594, 0.9766, 0.8594, 0.5938, 0.4766, 0.5938, 0.4766, 0.9766, 0.8594, 0.9766, 0.4766, 0.5938, 0.8594, 0.9766, 0.8594, 0.5938, 0.4766, 0.5938, 0.4766, 0.9766, 0.8594, 0.9766, 0.4766, 0.5938, 0.8594, 0.9766, 0.8594, 0.5938, 0.4766, 0.5938, 0.4766, 0.9766, 0.8594, 0.9766, 0.4766, 0.5938, 0.8594, 0.9766, 0.8594, 0.5938, 0.4766, 0.5938, 0.4766, 0.9766, 0.8594, 0.9766, 0.4766, 0.5938, 0.8594, 0.9766, 0.8594, 0.5938, 0.4766, 0.5938, 0.4766, 0.9766, 0.8594, 0.9766, 0.4766, 0.5938, 0.8594, 0.9766, 0.8594, 0.5938, 0.4766, 0.5938, 0.4766, 0.9766, 0.8594, 0.9766, 0.4766, 0.5938, 0.8594, 0.9766, 0.8594, 0.5938, 0.4766, 0.5938, 0.4766, 0.9766, 0.8594, 0.9766, 0.4766, 0.5938, 0.8594, 0.9766, 0.8594, 0.5938, 0.4766, 0.5938, 0.4766, 0.9766, 0.8594, 0.9766, 0.4766, 0.5938, 0.8594, 0.9766, 0.8594, 0.5938, 0.4766, 0.5938, 0.4766, 0.9766, 0.8594, 0.9766, 0.4766, 0.5938, 0.8594, 0.9766, 0.8594, 0.5938, 0.4766, 0.5938, 0.4766, 0.9766, 0.8594, 0.9766, 0.4766, 0.5938, 0.8594, 0.9766, 0.8594, 0.5938, 0.4766, 0.5938, 0.4766, 0.9766, 0.8594, 0.9766, 0.4766, 0.5938, 0.8594, 0.9766, 0.8594, 0.5938, 0.4766, 0.5938, 0.4766, 0.9766, 0.8594, 0.9766, 0.4766, 0.5938, 0.8594, 0.9766, 0.8594, 0.5938, 0.4766, 0.5938, 0.4766, 0.9766, 0.8594, 0.9766, 0.4766, 0.5938, 0.8594, 0.9766, 0.8594, 0.5938, 0.4766, 0.5938, 0.4766, 0.9766, 0.8594, 0.9766, 0.4766, 0.5938, 0.8594, 0.9766, 0.8594, 0.5938, 0.4766, 0.5938, 0.4766, 0.9766, 0.8594, 0.9766, 0.4766, 0.5938, 0.8594, 0.9766, 0.8594, 0.5938, 0.4766, 0.5938, 0.4766, 0.9766, 0.8594, 0.9766, 0.4766, 0.5938, 0.8594, 0.9766, 0.8594, 0.5938, 0.4766, 0.5938, 0.4766, 0.9766, 0.8594, 0.9766, 0.4766, 0.5938, 0.8594, 0.9766, 0.8594, 0.5938, 0.4766, 0.5938, 0.4766, 0.9766, 0.8594, 0.9766, 0.4766, 0.5938, 0.8594, 0.9766, 0.8594, 0.5938, 0.4766, 0.5938, 0.4766, 0.9766, 0.8594, 0.9766, 0.4766, 0.5938, 0.8594, 0.9766, 0.8594, 0.5938, 0.4766, 0.5938, 0.4766, 0.9766, 0.8594, 0.9766, 0.4766, 0.5938, 0.8594, 0.9766, 0.8594, 0.5938, 0.4766, 0.5938, 0.4766, 0.9766, 0.8594, 0.9766, 0.4766, 0.5938, 0.8594, 0.9766, 0.8594, 0.5938, 0.4766, 0.5938, 0.4766, 0.9766, 0.8594, 0.9766, 0.4766, 0.5938, 0.8594, 0.9766, 0.8594, 0.5938, 0.4766, 0.5938, 0.4766, 0.9766, 0.8594, 0.9766, 0.4766, 0.5938, 0.8594, 0.9766, 0.8594, 0.5938, 0.4766, 0.5938, 0.4766, 0.9766, 0.8594, 0.9766, 0.4766, 0.5938, 0.8594, 0.9766, 0.8594, 0.5938, 0.4766, 0.5938, 0.4766, 0.9766, 0.8594, 0.9766, 0.4766, 0.5938, 0.8594, 0.9766, 0.8594, 0.5938, 0.4766, 0.5938, 0.4766, 0.9766, 0.8594, 0.9766, 0.4766, 0.5938, 0.8594, 0.9766, 0.8594, 0.5938, 0.4766, 0.5938, 0.4766, 0.9766, 0.8594, 0.9766, 0.4766, 0.5938, 0.8594, 0.9766, 0.8594, 0.5938, 0.4766, 0.5938, 0.4766, 0.9766, 0.8594, 0.9766, 0.4766, 0.5938, 0.8594, 0.9766, 0.8594, 0.5938, 0.4766, 0.5938, 0.4766, 0.9766, 0.8594, 0.9766, 0.4766, 0.5938, 0.8594, 0.9766, 0.8594, 0.5938, 0.4766, 0.5938, 0.4766, 0.9766, 0.8594, 0.9766, 0.4766, 0.5938, 0.8594, 0.9766, 0.8594, 0.5938, 0.4766, 0.5938, 0.4766, 0.9766, 0.8594, 0.9766, 0.4766, 0.5938, 0.8594, 0.9766, 0.8594, 0.5938, 0.4766, 0.5938, 0.4766, 0.9766, 0.8594, 0.9766, 0.4766, 0.5938, 0.8594, 0.9766, 0.8594, 0.5938, 0.4766, 0.5938, 0.4766, 0.9766, 0.8594, 0.9766, 0.4766, 0.5938, 0.8594, 0.9766, 0.8594, 0.5938, 0.4766, 0.5938, 0.4766, 0.9766, 0.8594, 0.9766, 0.4766, 0.5938, 0.2211, 0.7969, 0.0865, 0.945, 0.0177, 0.7959, 0.2209, 0.7971, 0.3626, 0.9327, 0.2192, 0.9915, 0.2211, 0.7969, 0.0177, 0.7959, 0.0776, 0.6455, 0.2209, 0.7971, 0.4213, 0.7968, 0.3626, 0.9327, 0.2211, 0.7969, 0.0776, 0.6455, 0.2233, 0.5852, 0.2209, 0.7971, 0.3663, 0.6457, 0.4213, 0.7968, 0.2211, 0.7969, 0.2233, 0.5852, 0.3665, 0.6452, 0.2209, 0.7971, 0.2234, 0.5853, 0.3663, 0.6457, 0.2211, 0.7969, 0.3665, 0.6452, 0.4221, 0.7987, 0.2209, 0.7971, 0.0772, 0.646, 0.2234, 0.5853, 0.2211, 0.7969, 0.4221, 0.7987, 0.3639, 0.934, 0.2209, 0.7971, 0.0192, 0.795, 0.0772, 0.646, 0.2211, 0.7969, 0.3639, 0.934, 0.2199, 0.9917, 0.2209, 0.7971, 0.0875, 0.9446, 0.0192, 0.795, 0.2211, 0.7969, 0.2199, 0.9917, 0.0865, 0.945, 0.2209, 0.7971, 0.2192, 0.9915, 0.0875, 0.9446, 0.4174, 0.8154, 0.4174, 0.7665, 0.3686, 0.7665, 0.3686, 0.8154, 0.4174, 0.8154, 0.3686, 0.7665, 0.4174, 0.8154, 0.4174, 0.7665, 0.3686, 0.7665, 0.3686, 0.8154, 0.4174, 0.8154, 0.3686, 0.7665, 0.4174, 0.8154, 0.4174, 0.7665, 0.3686, 0.7665, 0.3686, 0.8154, 0.4174, 0.8154, 0.3686, 0.7665, 0.4174, 0.8154, 0.4174, 0.7665, 0.3686, 0.7665, 0.3686, 0.8154, 0.4174, 0.8154, 0.3686, 0.7665, 0.4174, 0.8154, 0.4174, 0.7665, 0.3686, 0.7665, 0.3686, 0.8154, 0.4174, 0.8154, 0.3686, 0.7665, 0.4174, 0.8154, 0.4174, 0.7665, 0.3686, 0.7665, 0.3686, 0.8154, 0.4174, 0.8154, 0.3686, 0.7665, 0.4174, 0.8154, 0.4174, 0.7665, 0.3686, 0.7665, 0.3686, 0.8154, 0.4174, 0.8154, 0.3686, 0.7665, 0.4174, 0.8154, 0.4174, 0.7665, 0.3686, 0.7665, 0.3686, 0.8154, 0.4174, 0.8154, 0.3686, 0.7665, 0.4174, 0.8154, 0.4174, 0.7665, 0.3686, 0.7665, 0.3686, 0.8154, 0.4174, 0.8154, 0.3686, 0.7665, 0.4174, 0.8154, 0.4174, 0.7665, 0.3686, 0.7665, 0.3686, 0.8154, 0.4174, 0.8154, 0.3686, 0.7665, 0.4174, 0.8154, 0.4174, 0.7665, 0.3686, 0.7665, 0.3686, 0.8154, 0.4174, 0.8154, 0.3686, 0.7665, 0.4174, 0.8154, 0.4174, 0.7665, 0.3686, 0.7665, 0.3686, 0.8154, 0.4174, 0.8154, 0.3686, 0.7665, 0.4174, 0.8154, 0.4174, 0.7665, 0.3686, 0.7665, 0.3686, 0.8154, 0.4174, 0.8154, 0.3686, 0.7665, 0.4174, 0.8154, 0.4174, 0.7665, 0.3686, 0.7665, 0.3686, 0.8154, 0.4174, 0.8154, 0.3686, 0.7665, 0.4174, 0.8154, 0.4174, 0.7665, 0.3686, 0.7665, 0.3686, 0.8154, 0.4174, 0.8154, 0.3686, 0.7665, 0.4174, 0.8154, 0.4174, 0.7665, 0.3686, 0.7665, 0.3686, 0.8154, 0.4174, 0.8154, 0.3686, 0.7665, 0.2209, 0.7971, 0.2192, 0.9915, 0.0875, 0.9446, 0.2211, 0.7969, 0.2199, 0.9917, 0.0865, 0.945, 0.2209, 0.7971, 0.0875, 0.9446, 0.0192, 0.795, 0.2211, 0.7969, 0.3639, 0.934, 0.2199, 0.9917, 0.2209, 0.7971, 0.0192, 0.795, 0.0772, 0.646, 0.2211, 0.7969, 0.4221, 0.7987, 0.3639, 0.934, 0.2209, 0.7971, 0.0772, 0.646, 0.2234, 0.5853, 0.2211, 0.7969, 0.3665, 0.6452, 0.4221, 0.7987, 0.2209, 0.7971, 0.2234, 0.5853, 0.3663, 0.6457, 0.2211, 0.7969, 0.2233, 0.5852, 0.3665, 0.6452, 0.2209, 0.7971, 0.3663, 0.6457, 0.4213, 0.7968, 0.2211, 0.7969, 0.0776, 0.6455, 0.2233, 0.5852, 0.2209, 0.7971, 0.4213, 0.7968, 0.3626, 0.9327, 0.2211, 0.7969, 0.0177, 0.7959, 0.0776, 0.6455, 0.2209, 0.7971, 0.3626, 0.9327, 0.2192, 0.9915, 0.2211, 0.7969, 0.0865, 0.945, 0.0177, 0.7959, 0.2211, 0.7969, 0.0865, 0.945, 0.0177, 0.7959, 0.2209, 0.7971, 0.3626, 0.9327, 0.2192, 0.9915, 0.2211, 0.7969, 0.0177, 0.7959, 0.0776, 0.6455, 0.2209, 0.7971, 0.4213, 0.7968, 0.3626, 0.9327, 0.2211, 0.7969, 0.0776, 0.6455, 0.2233, 0.5852, 0.2209, 0.7971, 0.3663, 0.6457, 0.4213, 0.7968, 0.2211, 0.7969, 0.2233, 0.5852, 0.3665, 0.6452, 0.2209, 0.7971, 0.2234, 0.5853, 0.3663, 0.6457, 0.2211, 0.7969, 0.3665, 0.6452, 0.4221, 0.7987, 0.2209, 0.7971, 0.0772, 0.646, 0.2234, 0.5853, 0.2211, 0.7969, 0.4221, 0.7987, 0.3639, 0.934, 0.2209, 0.7971, 0.0192, 0.795, 0.0772, 0.646, 0.2211, 0.7969, 0.3639, 0.934, 0.2199, 0.9917, 0.2209, 0.7971, 0.0875, 0.9446, 0.0192, 0.795, 0.2211, 0.7969, 0.2199, 0.9917, 0.0865, 0.945, 0.2209, 0.7971, 0.2192, 0.9915, 0.0875, 0.9446, 0.4174, 0.8154, 0.4174, 0.7665, 0.3686, 0.7665, 0.3686, 0.8154, 0.4174, 0.8154, 0.3686, 0.7665, 0.4174, 0.8154, 0.4174, 0.7665, 0.3686, 0.7665, 0.3686, 0.8154, 0.4174, 0.8154, 0.3686, 0.7665, 0.4174, 0.8154, 0.4174, 0.7665, 0.3686, 0.7665, 0.3686, 0.8154, 0.4174, 0.8154, 0.3686, 0.7665, 0.4174, 0.8154, 0.4174, 0.7665, 0.3686, 0.7665, 0.3686, 0.8154, 0.4174, 0.8154, 0.3686, 0.7665, 0.4174, 0.8154, 0.4174, 0.7665, 0.3686, 0.7665, 0.3686, 0.8154, 0.4174, 0.8154, 0.3686, 0.7665, 0.4174, 0.8154, 0.4174, 0.7665, 0.3686, 0.7665, 0.3686, 0.8154, 0.4174, 0.8154, 0.3686, 0.7665, 0.4174, 0.8154, 0.4174, 0.7665, 0.3686, 0.7665, 0.3686, 0.8154, 0.4174, 0.8154, 0.3686, 0.7665, 0.4174, 0.8154, 0.4174, 0.7665, 0.3686, 0.7665, 0.3686, 0.8154, 0.4174, 0.8154, 0.3686, 0.7665, 0.4174, 0.8154, 0.4174, 0.7665, 0.3686, 0.7665, 0.3686, 0.8154, 0.4174, 0.8154, 0.3686, 0.7665, 0.4174, 0.8154, 0.4174, 0.7665, 0.3686, 0.7665, 0.3686, 0.8154, 0.4174, 0.8154, 0.3686, 0.7665, 0.4174, 0.8154, 0.4174, 0.7665, 0.3686, 0.7665, 0.3686, 0.8154, 0.4174, 0.8154, 0.3686, 0.7665, 0.4174, 0.8154, 0.4174, 0.7665, 0.3686, 0.7665, 0.3686, 0.8154, 0.4174, 0.8154, 0.3686, 0.7665, 0.4174, 0.8154, 0.4174, 0.7665, 0.3686, 0.7665, 0.3686, 0.8154, 0.4174, 0.8154, 0.3686, 0.7665, 0.4174, 0.8154, 0.4174, 0.7665, 0.3686, 0.7665, 0.3686, 0.8154, 0.4174, 0.8154, 0.3686, 0.7665, 0.4174, 0.8154, 0.4174, 0.7665, 0.3686, 0.7665, 0.3686, 0.8154, 0.4174, 0.8154, 0.3686, 0.7665, 0.4174, 0.8154, 0.4174, 0.7665, 0.3686, 0.7665, 0.3686, 0.8154, 0.4174, 0.8154, 0.3686, 0.7665, 0.2209, 0.7971, 0.2192, 0.9915, 0.0875, 0.9446, 0.2211, 0.7969, 0.2199, 0.9917, 0.0865, 0.945, 0.2209, 0.7971, 0.0875, 0.9446, 0.0192, 0.795, 0.2211, 0.7969, 0.3639, 0.934, 0.2199, 0.9917, 0.2209, 0.7971, 0.0192, 0.795, 0.0772, 0.646, 0.2211, 0.7969, 0.4221, 0.7987, 0.3639, 0.934, 0.2209, 0.7971, 0.0772, 0.646, 0.2234, 0.5853, 0.2211, 0.7969, 0.3665, 0.6452, 0.4221, 0.7987, 0.2209, 0.7971, 0.2234, 0.5853, 0.3663, 0.6457, 0.2211, 0.7969, 0.2233, 0.5852, 0.3665, 0.6452, 0.2209, 0.7971, 0.3663, 0.6457, 0.4213, 0.7968, 0.2211, 0.7969, 0.0776, 0.6455, 0.2233, 0.5852, 0.2209, 0.7971, 0.4213, 0.7968, 0.3626, 0.9327, 0.2211, 0.7969, 0.0177, 0.7959, 0.0776, 0.6455, 0.2209, 0.7971, 0.3626, 0.9327, 0.2192, 0.9915, 0.2211, 0.7969, 0.0865, 0.945, 0.0177, 0.7959, 0.2211, 0.7969, 0.0865, 0.945, 0.0177, 0.7959, 0.2209, 0.7971, 0.3626, 0.9327, 0.2192, 0.9915, 0.2211, 0.7969, 0.0177, 0.7959, 0.0776, 0.6455, 0.2209, 0.7971, 0.4213, 0.7968, 0.3626, 0.9327, 0.2211, 0.7969, 0.0776, 0.6455, 0.2233, 0.5852, 0.2209, 0.7971, 0.3663, 0.6457, 0.4213, 0.7968, 0.2211, 0.7969, 0.2233, 0.5852, 0.3665, 0.6452, 0.2209, 0.7971, 0.2234, 0.5853, 0.3663, 0.6457, 0.2211, 0.7969, 0.3665, 0.6452, 0.4221, 0.7987, 0.2209, 0.7971, 0.0772, 0.646, 0.2234, 0.5853, 0.2211, 0.7969, 0.4221, 0.7987, 0.3639, 0.934, 0.2209, 0.7971, 0.0192, 0.795, 0.0772, 0.646, 0.2211, 0.7969, 0.3639, 0.934, 0.2199, 0.9917, 0.2209, 0.7971, 0.0875, 0.9446, 0.0192, 0.795, 0.2211, 0.7969, 0.2199, 0.9917, 0.0865, 0.945, 0.2209, 0.7971, 0.2192, 0.9915, 0.0875, 0.9446, 0.4174, 0.8154, 0.4174, 0.7665, 0.3686, 0.7665, 0.3686, 0.8154, 0.4174, 0.8154, 0.3686, 0.7665, 0.4174, 0.8154, 0.4174, 0.7665, 0.3686, 0.7665, 0.3686, 0.8154, 0.4174, 0.8154, 0.3686, 0.7665, 0.4174, 0.8154, 0.4174, 0.7665, 0.3686, 0.7665, 0.3686, 0.8154, 0.4174, 0.8154, 0.3686, 0.7665, 0.4174, 0.8154, 0.4174, 0.7665, 0.3686, 0.7665, 0.3686, 0.8154, 0.4174, 0.8154, 0.3686, 0.7665, 0.4174, 0.8154, 0.4174, 0.7665, 0.3686, 0.7665, 0.3686, 0.8154, 0.4174, 0.8154, 0.3686, 0.7665, 0.4174, 0.8154, 0.4174, 0.7665, 0.3686, 0.7665, 0.3686, 0.8154, 0.4174, 0.8154, 0.3686, 0.7665, 0.4174, 0.8154, 0.4174, 0.7665, 0.3686, 0.7665, 0.3686, 0.8154, 0.4174, 0.8154, 0.3686, 0.7665, 0.4174, 0.8154, 0.4174, 0.7665, 0.3686, 0.7665, 0.3686, 0.8154, 0.4174, 0.8154, 0.3686, 0.7665, 0.4174, 0.8154, 0.4174, 0.7665, 0.3686, 0.7665, 0.3686, 0.8154, 0.4174, 0.8154, 0.3686, 0.7665, 0.4174, 0.8154, 0.4174, 0.7665, 0.3686, 0.7665, 0.3686, 0.8154, 0.4174, 0.8154, 0.3686, 0.7665, 0.4174, 0.8154, 0.4174, 0.7665, 0.3686, 0.7665, 0.3686, 0.8154, 0.4174, 0.8154, 0.3686, 0.7665, 0.4174, 0.8154, 0.4174, 0.7665, 0.3686, 0.7665, 0.3686, 0.8154, 0.4174, 0.8154, 0.3686, 0.7665, 0.4174, 0.8154, 0.4174, 0.7665, 0.3686, 0.7665, 0.3686, 0.8154, 0.4174, 0.8154, 0.3686, 0.7665, 0.4174, 0.8154, 0.4174, 0.7665, 0.3686, 0.7665, 0.3686, 0.8154, 0.4174, 0.8154, 0.3686, 0.7665, 0.4174, 0.8154, 0.4174, 0.7665, 0.3686, 0.7665, 0.3686, 0.8154, 0.4174, 0.8154, 0.3686, 0.7665, 0.4174, 0.8154, 0.4174, 0.7665, 0.3686, 0.7665, 0.3686, 0.8154, 0.4174, 0.8154, 0.3686, 0.7665, 0.2209, 0.7971, 0.2192, 0.9915, 0.0875, 0.9446, 0.2211, 0.7969, 0.2199, 0.9917, 0.0865, 0.945, 0.2209, 0.7971, 0.0875, 0.9446, 0.0192, 0.795, 0.2211, 0.7969, 0.3639, 0.934, 0.2199, 0.9917, 0.2209, 0.7971, 0.0192, 0.795, 0.0772, 0.646, 0.2211, 0.7969, 0.4221, 0.7987, 0.3639, 0.934, 0.2209, 0.7971, 0.0772, 0.646, 0.2234, 0.5853, 0.2211, 0.7969, 0.3665, 0.6452, 0.4221, 0.7987, 0.2209, 0.7971, 0.2234, 0.5853, 0.3663, 0.6457, 0.2211, 0.7969, 0.2233, 0.5852, 0.3665, 0.6452, 0.2209, 0.7971, 0.3663, 0.6457, 0.4213, 0.7968, 0.2211, 0.7969, 0.0776, 0.6455, 0.2233, 0.5852, 0.2209, 0.7971, 0.4213, 0.7968, 0.3626, 0.9327, 0.2211, 0.7969, 0.0177, 0.7959, 0.0776, 0.6455, 0.2209, 0.7971, 0.3626, 0.9327, 0.2192, 0.9915, 0.2211, 0.7969, 0.0865, 0.945, 0.0177, 0.7959])
me_mesh.use_remesh_preserve_volume = False
me_mesh.use_remesh_preserve_attributes = False
me_mesh.use_mirror_vertex_groups = False
me_mesh.update()

# ---- objects
ob_mesh = bpy.data.objects.new('Mesh', me_mesh)

# ---- transforms, parenting, visibility, modifiers, constraints
ob_mesh.location = (0.0, -0.7234, 0.0)
ob_mesh.rotation_euler = (0.0, -0.0, -1.571)
ob_mesh.lock_rotations_4d = False
ob_mesh.empty_display_type = 'ARROWS'
ob_mesh.color = (0.0, 0.0, 0.0, 1.0)
ob_mesh.lineart.crease_threshold = 0.0

# ---- collection membership
col_collection_1.objects.link(ob_mesh)

# ---- scene / render settings (as saved in the file)
scene.frame_start = 1; scene.frame_end = 250; scene.frame_set(1)
scene.render.engine = 'BLENDER_EEVEE_NEXT'
scene.render.image_settings.file_format = 'JPEG'
scene.render.image_settings.color_mode = 'RGB'
scene.render.image_settings.compression = 90
scene.render.resolution_x = 800
scene.render.resolution_y = 600
scene.render.pixel_aspect_x = 100.0
scene.render.pixel_aspect_y = 100.0
scene.render.fps = 25
scene.render.dither_intensity = 0.0
scene.render.use_compositing = False
scene.render.use_sequencer = False
scene.render.bake_margin = 2
scene.render.bake_bias = 0.0
scene.render.use_stamp_time = False
scene.render.use_stamp_date = False
scene.render.use_stamp_frame = False
scene.render.use_stamp_camera = False
scene.render.use_stamp_scene = False
scene.render.use_stamp_filename = False
scene.render.use_stamp_render_time = False
scene.render.stamp_font_size = 0
scene.cycles.use_denoising = False
scene.cycles.samples = 10
scene.cycles.sampling_pattern = 'TABULATED_SOBOL'
scene.cycles.light_sampling_threshold = 0.0
scene.cycles.use_adaptive_sampling = False
scene.cycles.use_light_tree = False
scene.cycles.blur_glossy = 0.0
scene.cycles.volume_bounces = 1
scene.cycles.pixel_filter_type = 'GAUSSIAN'
scene.cycles.sample_clamp_indirect = 0.0
scene.view_settings.view_transform = 'Raw'
bpy.context.view_layer.update()

# ---- added for rendering (the .blend has no active camera): camera
cam_auto = bpy.data.cameras.new('AutoCamera')
cam_auto.lens = 50.0
cam_auto.sensor_width = 36.0
cam_auto.clip_end = 1000.0
ob_auto_camera = bpy.data.objects.new('AutoCamera', cam_auto)
scene.collection.objects.link(ob_auto_camera)
ob_auto_camera.location = (2.65999, -4.07564, 3.06603)
ob_auto_camera.rotation_euler = (1.09748, -7.21219e-08, 0.694738)
scene.camera = ob_auto_camera
bpy.context.view_layer.update()

